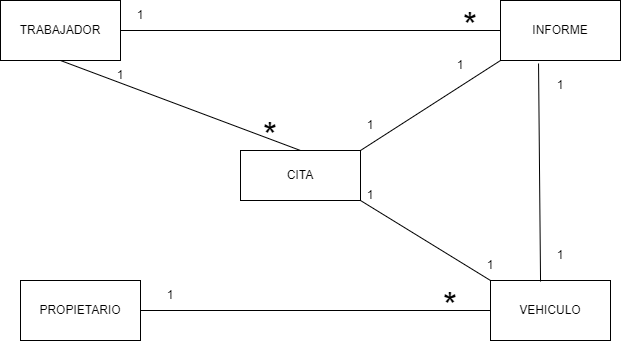

The diagram above was exported from draw.io. Its source (the exported page's mxGraphModel, read from the mxfile embedded in the PNG):
<mxGraphModel dx="1434" dy="731" grid="1" gridSize="10" guides="1" tooltips="1" connect="1" arrows="1" fold="1" page="1" pageScale="1" pageWidth="827" pageHeight="1169" math="0" shadow="0">
  <root>
    <mxCell id="0" />
    <mxCell id="1" parent="0" />
    <mxCell id="cBN3916z2spbjRo5foQP-1" value="TRABAJADOR" style="rounded=0;whiteSpace=wrap;html=1;" vertex="1" parent="1">
      <mxGeometry x="100" y="150" width="120" height="60" as="geometry" />
    </mxCell>
    <mxCell id="cBN3916z2spbjRo5foQP-2" value="CITA" style="rounded=0;whiteSpace=wrap;html=1;" vertex="1" parent="1">
      <mxGeometry x="340" y="300" width="120" height="50" as="geometry" />
    </mxCell>
    <mxCell id="cBN3916z2spbjRo5foQP-3" value="" style="endArrow=none;html=1;rounded=0;exitX=0.5;exitY=0;exitDx=0;exitDy=0;entryX=0.5;entryY=1;entryDx=0;entryDy=0;" edge="1" parent="1" source="cBN3916z2spbjRo5foQP-2" target="cBN3916z2spbjRo5foQP-1">
      <mxGeometry width="50" height="50" relative="1" as="geometry">
        <mxPoint x="135" y="340" as="sourcePoint" />
        <mxPoint x="185" y="290" as="targetPoint" />
      </mxGeometry>
    </mxCell>
    <mxCell id="cBN3916z2spbjRo5foQP-4" value="INFORME" style="rounded=0;whiteSpace=wrap;html=1;" vertex="1" parent="1">
      <mxGeometry x="600" y="150" width="120" height="60" as="geometry" />
    </mxCell>
    <mxCell id="cBN3916z2spbjRo5foQP-5" value="VEHICULO" style="rounded=0;whiteSpace=wrap;html=1;" vertex="1" parent="1">
      <mxGeometry x="590" y="430" width="120" height="60" as="geometry" />
    </mxCell>
    <mxCell id="cBN3916z2spbjRo5foQP-6" value="PROPIETARIO" style="rounded=0;whiteSpace=wrap;html=1;" vertex="1" parent="1">
      <mxGeometry x="120" y="430" width="120" height="60" as="geometry" />
    </mxCell>
    <mxCell id="cBN3916z2spbjRo5foQP-7" value="" style="endArrow=none;html=1;rounded=0;entryX=0.317;entryY=1.05;entryDx=0;entryDy=0;entryPerimeter=0;exitX=0.417;exitY=0.017;exitDx=0;exitDy=0;exitPerimeter=0;" edge="1" parent="1" source="cBN3916z2spbjRo5foQP-5" target="cBN3916z2spbjRo5foQP-4">
      <mxGeometry width="50" height="50" relative="1" as="geometry">
        <mxPoint x="640" y="420" as="sourcePoint" />
        <mxPoint x="490" y="280" as="targetPoint" />
      </mxGeometry>
    </mxCell>
    <mxCell id="cBN3916z2spbjRo5foQP-8" value="1" style="text;html=1;strokeColor=none;fillColor=none;align=center;verticalAlign=middle;whiteSpace=wrap;rounded=0;" vertex="1" parent="1">
      <mxGeometry x="190" y="210" width="60" height="30" as="geometry" />
    </mxCell>
    <mxCell id="cBN3916z2spbjRo5foQP-9" value="&lt;font style=&quot;font-size: 36px;&quot;&gt;*&lt;/font&gt;" style="text;html=1;strokeColor=none;fillColor=none;align=center;verticalAlign=middle;whiteSpace=wrap;rounded=0;" vertex="1" parent="1">
      <mxGeometry x="340" y="270" width="60" height="30" as="geometry" />
    </mxCell>
    <mxCell id="cBN3916z2spbjRo5foQP-11" value="1" style="text;html=1;strokeColor=none;fillColor=none;align=center;verticalAlign=middle;whiteSpace=wrap;rounded=0;" vertex="1" parent="1">
      <mxGeometry x="630" y="220" width="60" height="30" as="geometry" />
    </mxCell>
    <mxCell id="cBN3916z2spbjRo5foQP-12" value="1" style="text;html=1;strokeColor=none;fillColor=none;align=center;verticalAlign=middle;whiteSpace=wrap;rounded=0;" vertex="1" parent="1">
      <mxGeometry x="630" y="390" width="60" height="30" as="geometry" />
    </mxCell>
    <mxCell id="cBN3916z2spbjRo5foQP-13" value="1" style="text;html=1;strokeColor=none;fillColor=none;align=center;verticalAlign=middle;whiteSpace=wrap;rounded=0;" vertex="1" parent="1">
      <mxGeometry x="530" y="200" width="60" height="30" as="geometry" />
    </mxCell>
    <mxCell id="cBN3916z2spbjRo5foQP-14" value="1" style="text;html=1;strokeColor=none;fillColor=none;align=center;verticalAlign=middle;whiteSpace=wrap;rounded=0;" vertex="1" parent="1">
      <mxGeometry x="440" y="260" width="60" height="30" as="geometry" />
    </mxCell>
    <mxCell id="cBN3916z2spbjRo5foQP-15" value="" style="endArrow=none;html=1;rounded=0;exitX=1;exitY=0;exitDx=0;exitDy=0;entryX=0;entryY=1;entryDx=0;entryDy=0;" edge="1" parent="1" source="cBN3916z2spbjRo5foQP-2" target="cBN3916z2spbjRo5foQP-4">
      <mxGeometry width="50" height="50" relative="1" as="geometry">
        <mxPoint x="630" y="310" as="sourcePoint" />
        <mxPoint x="390" y="220" as="targetPoint" />
      </mxGeometry>
    </mxCell>
    <mxCell id="cBN3916z2spbjRo5foQP-17" value="" style="endArrow=none;html=1;rounded=0;exitX=0;exitY=0.5;exitDx=0;exitDy=0;entryX=1;entryY=0.5;entryDx=0;entryDy=0;" edge="1" parent="1" source="cBN3916z2spbjRo5foQP-5" target="cBN3916z2spbjRo5foQP-6">
      <mxGeometry width="50" height="50" relative="1" as="geometry">
        <mxPoint x="540" y="490" as="sourcePoint" />
        <mxPoint x="300" y="400" as="targetPoint" />
      </mxGeometry>
    </mxCell>
    <mxCell id="cBN3916z2spbjRo5foQP-18" value="" style="endArrow=none;html=1;rounded=0;exitX=0;exitY=0;exitDx=0;exitDy=0;entryX=0.5;entryY=1;entryDx=0;entryDy=0;" edge="1" parent="1" source="cBN3916z2spbjRo5foQP-5">
      <mxGeometry width="50" height="50" relative="1" as="geometry">
        <mxPoint x="700" y="440" as="sourcePoint" />
        <mxPoint x="460" y="350" as="targetPoint" />
      </mxGeometry>
    </mxCell>
    <mxCell id="cBN3916z2spbjRo5foQP-19" value="1" style="text;html=1;strokeColor=none;fillColor=none;align=center;verticalAlign=middle;whiteSpace=wrap;rounded=0;" vertex="1" parent="1">
      <mxGeometry x="440" y="330" width="60" height="30" as="geometry" />
    </mxCell>
    <mxCell id="cBN3916z2spbjRo5foQP-20" value="1" style="text;html=1;strokeColor=none;fillColor=none;align=center;verticalAlign=middle;whiteSpace=wrap;rounded=0;" vertex="1" parent="1">
      <mxGeometry x="560" y="400" width="60" height="30" as="geometry" />
    </mxCell>
    <mxCell id="cBN3916z2spbjRo5foQP-21" value="1" style="text;html=1;strokeColor=none;fillColor=none;align=center;verticalAlign=middle;whiteSpace=wrap;rounded=0;" vertex="1" parent="1">
      <mxGeometry x="240" y="430" width="60" height="30" as="geometry" />
    </mxCell>
    <mxCell id="cBN3916z2spbjRo5foQP-22" value="&lt;font style=&quot;font-size: 36px;&quot;&gt;*&lt;/font&gt;" style="text;html=1;strokeColor=none;fillColor=none;align=center;verticalAlign=middle;whiteSpace=wrap;rounded=0;" vertex="1" parent="1">
      <mxGeometry x="520" y="440" width="60" height="30" as="geometry" />
    </mxCell>
    <mxCell id="cBN3916z2spbjRo5foQP-23" value="" style="endArrow=none;html=1;rounded=0;exitX=0;exitY=0.5;exitDx=0;exitDy=0;entryX=1;entryY=0.5;entryDx=0;entryDy=0;" edge="1" parent="1" source="cBN3916z2spbjRo5foQP-4" target="cBN3916z2spbjRo5foQP-1">
      <mxGeometry width="50" height="50" relative="1" as="geometry">
        <mxPoint x="520" y="210" as="sourcePoint" />
        <mxPoint x="280" y="120" as="targetPoint" />
      </mxGeometry>
    </mxCell>
    <mxCell id="cBN3916z2spbjRo5foQP-24" value="1" style="text;html=1;strokeColor=none;fillColor=none;align=center;verticalAlign=middle;whiteSpace=wrap;rounded=0;" vertex="1" parent="1">
      <mxGeometry x="210" y="150" width="60" height="30" as="geometry" />
    </mxCell>
    <mxCell id="cBN3916z2spbjRo5foQP-25" value="&lt;font style=&quot;font-size: 36px;&quot;&gt;*&lt;/font&gt;" style="text;html=1;strokeColor=none;fillColor=none;align=center;verticalAlign=middle;whiteSpace=wrap;rounded=0;" vertex="1" parent="1">
      <mxGeometry x="540" y="160" width="60" height="30" as="geometry" />
    </mxCell>
  </root>
</mxGraphModel>